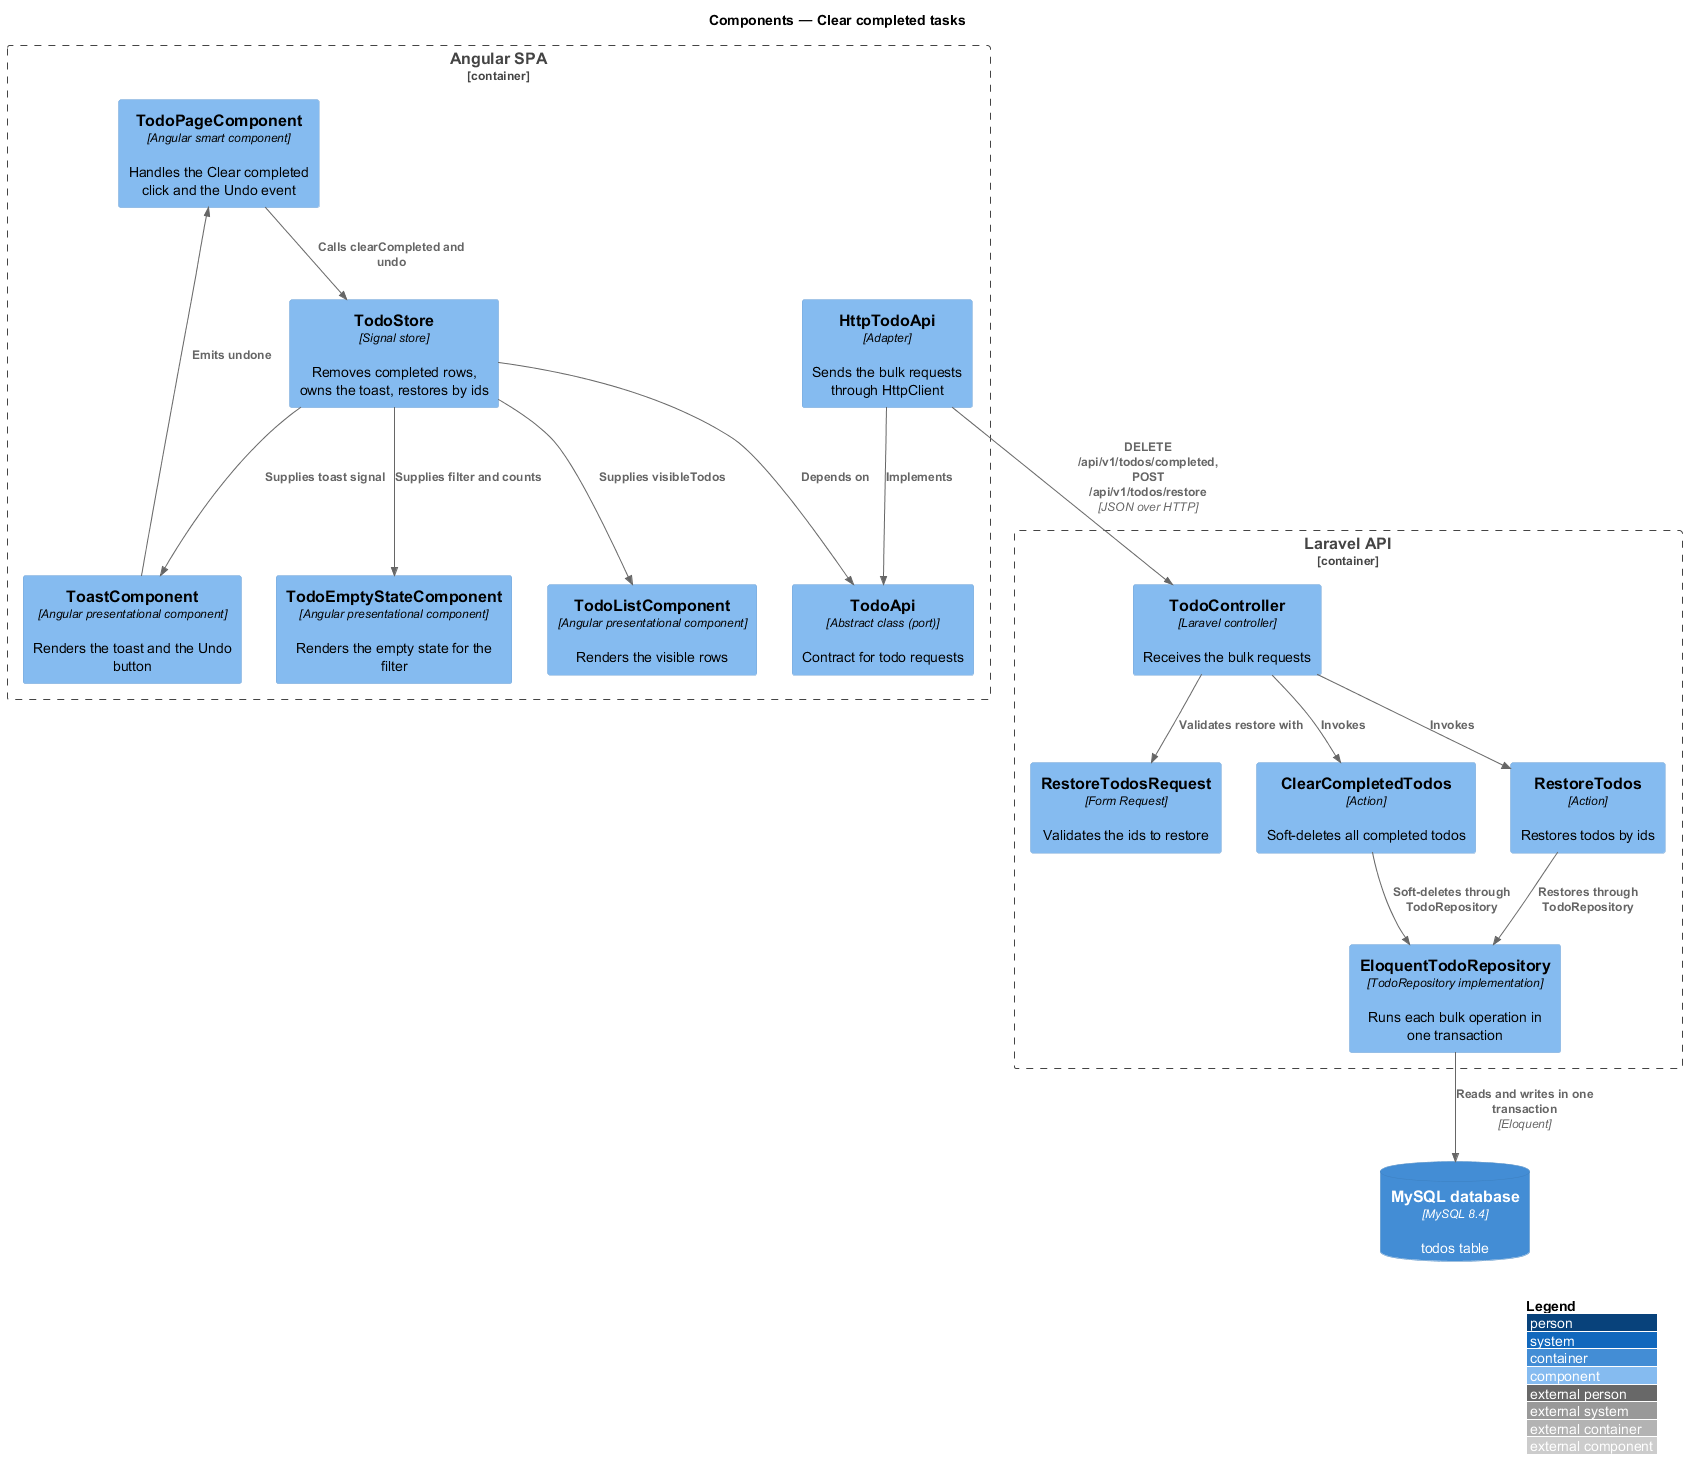

The diagram above was rendered by PlantUML. Its source (embedded in the PNG):
@startuml
!include <C4/C4_Component>
LAYOUT_WITH_LEGEND()
title Components — Clear completed tasks

Container_Boundary(spa, "Angular SPA") {
  Component(page, "TodoPageComponent", "Angular smart component", "Handles the Clear completed click and the Undo event")
  Component(list, "TodoListComponent", "Angular presentational component", "Renders the visible rows")
  Component(empty, "TodoEmptyStateComponent", "Angular presentational component", "Renders the empty state for the filter")
  Component(toastc, "ToastComponent", "Angular presentational component", "Renders the toast and the Undo button")
  Component(store, "TodoStore", "Signal store", "Removes completed rows, owns the toast, restores by ids")
  Component(port, "TodoApi", "Abstract class (port)", "Contract for todo requests")
  Component(http, "HttpTodoApi", "Adapter", "Sends the bulk requests through HttpClient")
}
Container_Boundary(api, "Laravel API") {
  Component(ctrl, "TodoController", "Laravel controller", "Receives the bulk requests")
  Component(req, "RestoreTodosRequest", "Form Request", "Validates the ids to restore")
  Component(clear, "ClearCompletedTodos", "Action", "Soft-deletes all completed todos")
  Component(restore, "RestoreTodos", "Action", "Restores todos by ids")
  Component(repo, "EloquentTodoRepository", "TodoRepository implementation", "Runs each bulk operation in one transaction")
}
ContainerDb(db, "MySQL database", "MySQL 8.4", "todos table")

Rel(page, store, "Calls clearCompleted and undo")
Rel(store, list, "Supplies visibleTodos")
Rel(store, empty, "Supplies filter and counts")
Rel(store, toastc, "Supplies toast signal")
Rel(store, port, "Depends on")
Rel(toastc, page, "Emits undone")
Rel(http, port, "Implements")
Rel(http, ctrl, "DELETE /api/v1/todos/completed, POST /api/v1/todos/restore", "JSON over HTTP")
Rel(ctrl, req, "Validates restore with")
Rel(ctrl, clear, "Invokes")
Rel(ctrl, restore, "Invokes")
Rel(clear, repo, "Soft-deletes through TodoRepository")
Rel(restore, repo, "Restores through TodoRepository")
Rel(repo, db, "Reads and writes in one transaction", "Eloquent")
@enduml